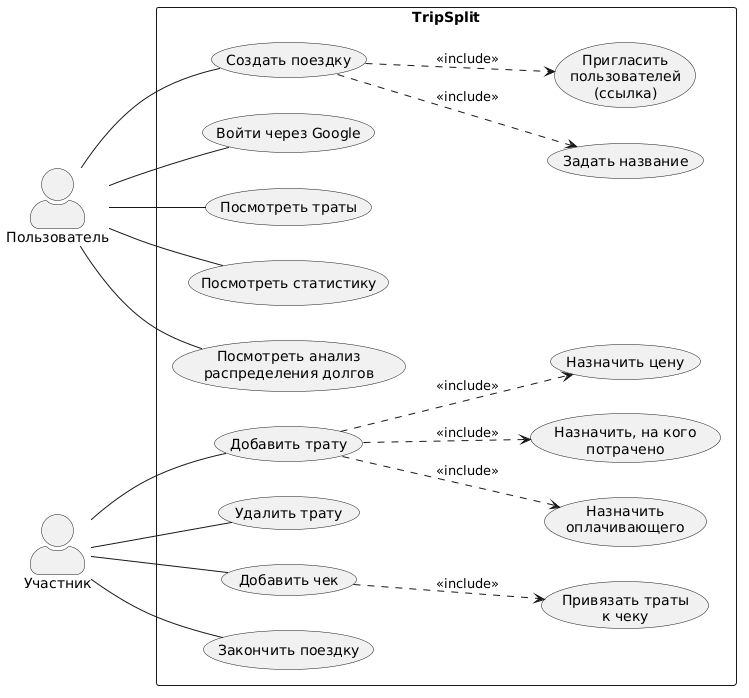

The diagram above was rendered by PlantUML. Its source (embedded in the PNG):
@startuml
left to right direction
skinparam packageStyle rectangle
skinparam actorStyle awesome

actor "Пользователь" as U
actor "Участник" as P

rectangle "TripSplit" {
    ' Пользователь
    usecase "Создать поездку" as UC_Create
    usecase "Задать название" as UC_Name
    usecase "Пригласить\nпользователей\n(ссылка)" as UC_Invite
    usecase "Войти через Google" as UC_Login
    usecase "Посмотреть траты" as UC_ViewExp
    usecase "Посмотреть статистику" as UC_Stats
    usecase "Посмотреть анализ\nраспределения долгов" as UC_Debts

    ' Участник
    usecase "Добавить трату" as UC_AddExp
    usecase "Назначить цену" as UC_Price
    usecase "Назначить\nоплачивающего" as UC_Payer
    usecase "Назначить, на кого\nпотрачено" as UC_Consumer
    usecase "Удалить трату" as UC_DelExp
    usecase "Добавить чек" as UC_AddRcp
    usecase "Привязать траты\nк чеку" as UC_LinkRcp
    usecase "Закончить поездку" as UC_Finish

    ' Include-связи
    UC_Create ..> UC_Name    : <<include>>
    UC_Create ..> UC_Invite  : <<include>>
    UC_AddExp ..> UC_Price   : <<include>>
    UC_AddExp ..> UC_Payer   : <<include>>
    UC_AddExp ..> UC_Consumer: <<include>>
    UC_AddRcp ..> UC_LinkRcp : <<include>>
}

' Актор → варианты использования
U -- UC_Login
U -- UC_Create
U -- UC_ViewExp
U -- UC_Stats
U -- UC_Debts

P -- UC_AddExp
P -- UC_DelExp
P -- UC_AddRcp
P -- UC_Finish
@enduml